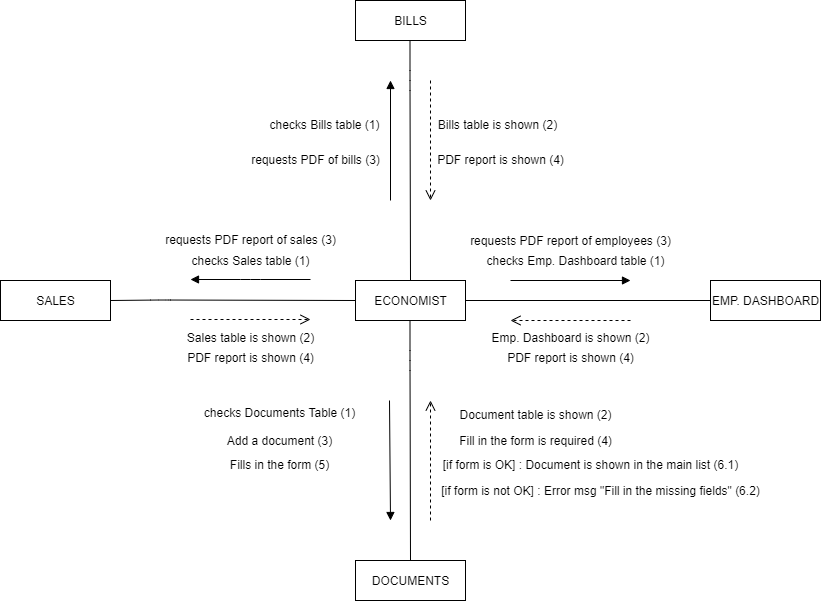

The diagram above was exported from draw.io. Its source (the exported page's mxGraphModel, read from the mxfile embedded in the PNG):
<mxGraphModel dx="868" dy="433" grid="1" gridSize="10" guides="1" tooltips="1" connect="1" arrows="1" fold="1" page="1" pageScale="1" pageWidth="850" pageHeight="1100" math="0" shadow="0">
  <root>
    <mxCell id="0" />
    <mxCell id="1" parent="0" />
    <mxCell id="fbEEwivkTXSggcE3yega-5" value="ECONOMIST" style="html=1;" vertex="1" parent="1">
      <mxGeometry x="365" y="320" width="110" height="40" as="geometry" />
    </mxCell>
    <mxCell id="fbEEwivkTXSggcE3yega-6" value="BILLS" style="html=1;" vertex="1" parent="1">
      <mxGeometry x="365" y="40" width="110" height="40" as="geometry" />
    </mxCell>
    <mxCell id="fbEEwivkTXSggcE3yega-7" value="SALES" style="html=1;" vertex="1" parent="1">
      <mxGeometry x="10" y="320" width="110" height="40" as="geometry" />
    </mxCell>
    <mxCell id="fbEEwivkTXSggcE3yega-12" value="" style="endArrow=none;html=1;entryX=0;entryY=0.5;entryDx=0;entryDy=0;exitX=1;exitY=0.5;exitDx=0;exitDy=0;" edge="1" parent="1" source="fbEEwivkTXSggcE3yega-7" target="fbEEwivkTXSggcE3yega-5">
      <mxGeometry width="50" height="50" relative="1" as="geometry">
        <mxPoint x="150" y="340" as="sourcePoint" />
        <mxPoint x="210" y="339.5" as="targetPoint" />
        <Array as="points">
          <mxPoint x="170" y="339.5" />
        </Array>
      </mxGeometry>
    </mxCell>
    <mxCell id="fbEEwivkTXSggcE3yega-13" value="" style="endArrow=none;html=1;entryX=0.5;entryY=0;entryDx=0;entryDy=0;" edge="1" parent="1" target="fbEEwivkTXSggcE3yega-5">
      <mxGeometry width="50" height="50" relative="1" as="geometry">
        <mxPoint x="419.5" y="80" as="sourcePoint" />
        <mxPoint x="419.5" y="260" as="targetPoint" />
        <Array as="points">
          <mxPoint x="419.5" y="120" />
        </Array>
      </mxGeometry>
    </mxCell>
    <mxCell id="fbEEwivkTXSggcE3yega-14" value="EMP. DASHBOARD" style="html=1;" vertex="1" parent="1">
      <mxGeometry x="720" y="320" width="110" height="40" as="geometry" />
    </mxCell>
    <mxCell id="fbEEwivkTXSggcE3yega-16" value="" style="endArrow=none;html=1;entryX=1;entryY=0.5;entryDx=0;entryDy=0;exitX=0;exitY=0.5;exitDx=0;exitDy=0;" edge="1" parent="1" source="fbEEwivkTXSggcE3yega-14" target="fbEEwivkTXSggcE3yega-5">
      <mxGeometry width="50" height="50" relative="1" as="geometry">
        <mxPoint x="700" y="330" as="sourcePoint" />
        <mxPoint x="570.5" y="350" as="targetPoint" />
        <Array as="points" />
      </mxGeometry>
    </mxCell>
    <mxCell id="fbEEwivkTXSggcE3yega-17" value="DOCUMENTS" style="html=1;" vertex="1" parent="1">
      <mxGeometry x="365" y="600" width="110" height="40" as="geometry" />
    </mxCell>
    <mxCell id="fbEEwivkTXSggcE3yega-19" value="" style="endArrow=none;html=1;entryX=0.5;entryY=0;entryDx=0;entryDy=0;" edge="1" parent="1">
      <mxGeometry width="50" height="50" relative="1" as="geometry">
        <mxPoint x="419.5" y="360" as="sourcePoint" />
        <mxPoint x="420" y="600" as="targetPoint" />
        <Array as="points">
          <mxPoint x="419.5" y="400" />
        </Array>
      </mxGeometry>
    </mxCell>
    <mxCell id="fbEEwivkTXSggcE3yega-21" value="&lt;font style=&quot;font-size: 12px&quot;&gt;checks Sales table (1)&lt;/font&gt;" style="html=1;verticalAlign=bottom;endArrow=block;" edge="1" parent="1">
      <mxGeometry y="-9" width="80" relative="1" as="geometry">
        <mxPoint x="320" y="319" as="sourcePoint" />
        <mxPoint x="200" y="319" as="targetPoint" />
        <Array as="points">
          <mxPoint x="260" y="319" />
        </Array>
        <mxPoint as="offset" />
      </mxGeometry>
    </mxCell>
    <mxCell id="fbEEwivkTXSggcE3yega-22" value="" style="html=1;verticalAlign=bottom;endArrow=open;dashed=1;endSize=8;" edge="1" parent="1">
      <mxGeometry relative="1" as="geometry">
        <mxPoint x="200" y="359" as="sourcePoint" />
        <mxPoint x="320" y="359" as="targetPoint" />
      </mxGeometry>
    </mxCell>
    <mxCell id="fbEEwivkTXSggcE3yega-25" value="&lt;font style=&quot;font-size: 12px&quot;&gt;&lt;br&gt;&lt;br&gt;&lt;span style=&quot;color: rgb(0 , 0 , 0) ; font-family: &amp;#34;helvetica&amp;#34; ; font-style: normal ; font-weight: 400 ; letter-spacing: normal ; text-align: center ; text-indent: 0px ; text-transform: none ; word-spacing: 0px ; background-color: rgb(255 , 255 , 255) ; float: none ; display: inline&quot;&gt;requests PDF report of sales (3)&lt;/span&gt;&lt;/font&gt;" style="text;html=1;align=center;verticalAlign=middle;resizable=0;points=[];autosize=1;" vertex="1" parent="1">
      <mxGeometry x="165" y="240" width="190" height="50" as="geometry" />
    </mxCell>
    <mxCell id="fbEEwivkTXSggcE3yega-26" value="&lt;span style=&quot;background-color: rgb(255 , 255 , 255)&quot;&gt;&lt;font style=&quot;font-size: 12px&quot;&gt;Sales table is shown (2)&lt;/font&gt;&lt;/span&gt;" style="text;html=1;align=center;verticalAlign=middle;resizable=0;points=[];autosize=1;" vertex="1" parent="1">
      <mxGeometry x="190" y="367" width="140" height="20" as="geometry" />
    </mxCell>
    <mxCell id="fbEEwivkTXSggcE3yega-27" value="PDF report is shown (4)" style="text;html=1;align=center;verticalAlign=middle;resizable=0;points=[];autosize=1;" vertex="1" parent="1">
      <mxGeometry x="190" y="387" width="140" height="20" as="geometry" />
    </mxCell>
    <mxCell id="fbEEwivkTXSggcE3yega-28" value="" style="html=1;verticalAlign=bottom;endArrow=block;" edge="1" parent="1">
      <mxGeometry width="80" relative="1" as="geometry">
        <mxPoint x="400" y="240" as="sourcePoint" />
        <mxPoint x="400" y="120" as="targetPoint" />
      </mxGeometry>
    </mxCell>
    <mxCell id="fbEEwivkTXSggcE3yega-29" value="" style="html=1;verticalAlign=bottom;endArrow=open;dashed=1;endSize=8;" edge="1" parent="1">
      <mxGeometry relative="1" as="geometry">
        <mxPoint x="440" y="120" as="sourcePoint" />
        <mxPoint x="440" y="240" as="targetPoint" />
      </mxGeometry>
    </mxCell>
    <mxCell id="fbEEwivkTXSggcE3yega-30" value="checks Bills table (1)" style="text;html=1;align=center;verticalAlign=middle;resizable=0;points=[];autosize=1;" vertex="1" parent="1">
      <mxGeometry x="269" y="154" width="130" height="20" as="geometry" />
    </mxCell>
    <mxCell id="fbEEwivkTXSggcE3yega-31" value="Bills table is shown (2)" style="text;html=1;align=center;verticalAlign=middle;resizable=0;points=[];autosize=1;" vertex="1" parent="1">
      <mxGeometry x="442" y="154" width="130" height="20" as="geometry" />
    </mxCell>
    <mxCell id="fbEEwivkTXSggcE3yega-32" value="requests PDF of bills (3)" style="text;html=1;align=center;verticalAlign=middle;resizable=0;points=[];autosize=1;" vertex="1" parent="1">
      <mxGeometry x="255" y="189" width="140" height="20" as="geometry" />
    </mxCell>
    <mxCell id="fbEEwivkTXSggcE3yega-33" value="PDF report is shown (4)" style="text;html=1;align=center;verticalAlign=middle;resizable=0;points=[];autosize=1;" vertex="1" parent="1">
      <mxGeometry x="440" y="189" width="140" height="20" as="geometry" />
    </mxCell>
    <mxCell id="fbEEwivkTXSggcE3yega-34" value="" style="html=1;verticalAlign=bottom;endArrow=block;" edge="1" parent="1">
      <mxGeometry width="80" relative="1" as="geometry">
        <mxPoint x="520" y="320" as="sourcePoint" />
        <mxPoint x="640" y="320" as="targetPoint" />
      </mxGeometry>
    </mxCell>
    <mxCell id="fbEEwivkTXSggcE3yega-35" value="checks Emp. Dashboard table (1)" style="text;html=1;align=center;verticalAlign=middle;resizable=0;points=[];autosize=1;" vertex="1" parent="1">
      <mxGeometry x="490" y="290" width="190" height="20" as="geometry" />
    </mxCell>
    <mxCell id="fbEEwivkTXSggcE3yega-36" value="" style="html=1;verticalAlign=bottom;endArrow=open;dashed=1;endSize=8;" edge="1" parent="1">
      <mxGeometry relative="1" as="geometry">
        <mxPoint x="640" y="360" as="sourcePoint" />
        <mxPoint x="520" y="360" as="targetPoint" />
      </mxGeometry>
    </mxCell>
    <mxCell id="fbEEwivkTXSggcE3yega-37" value="Emp. Dashboard is shown (2)" style="text;html=1;align=center;verticalAlign=middle;resizable=0;points=[];autosize=1;" vertex="1" parent="1">
      <mxGeometry x="495" y="367" width="170" height="20" as="geometry" />
    </mxCell>
    <mxCell id="fbEEwivkTXSggcE3yega-40" value="PDF report is shown (4)" style="text;html=1;align=center;verticalAlign=middle;resizable=0;points=[];autosize=1;" vertex="1" parent="1">
      <mxGeometry x="510" y="387" width="140" height="20" as="geometry" />
    </mxCell>
    <mxCell id="fbEEwivkTXSggcE3yega-41" value="requests PDF report of employees (3)" style="text;html=1;align=center;verticalAlign=middle;resizable=0;points=[];autosize=1;" vertex="1" parent="1">
      <mxGeometry x="470" y="270" width="220" height="20" as="geometry" />
    </mxCell>
    <mxCell id="fbEEwivkTXSggcE3yega-43" value="" style="html=1;verticalAlign=bottom;endArrow=block;" edge="1" parent="1">
      <mxGeometry width="80" relative="1" as="geometry">
        <mxPoint x="399" y="440" as="sourcePoint" />
        <mxPoint x="400" y="560" as="targetPoint" />
      </mxGeometry>
    </mxCell>
    <mxCell id="fbEEwivkTXSggcE3yega-44" value="" style="html=1;verticalAlign=bottom;endArrow=open;dashed=1;endSize=8;" edge="1" parent="1">
      <mxGeometry relative="1" as="geometry">
        <mxPoint x="440" y="560" as="sourcePoint" />
        <mxPoint x="440" y="440" as="targetPoint" />
      </mxGeometry>
    </mxCell>
    <mxCell id="fbEEwivkTXSggcE3yega-45" value="checks Documents Table (1)" style="text;html=1;align=center;verticalAlign=middle;resizable=0;points=[];autosize=1;" vertex="1" parent="1">
      <mxGeometry x="204" y="442" width="170" height="20" as="geometry" />
    </mxCell>
    <mxCell id="fbEEwivkTXSggcE3yega-46" value="Document table is shown (2)" style="text;html=1;align=center;verticalAlign=middle;resizable=0;points=[];autosize=1;" vertex="1" parent="1">
      <mxGeometry x="460" y="444" width="170" height="20" as="geometry" />
    </mxCell>
    <mxCell id="fbEEwivkTXSggcE3yega-47" value="Add a document (3)" style="text;html=1;align=center;verticalAlign=middle;resizable=0;points=[];autosize=1;" vertex="1" parent="1">
      <mxGeometry x="229" y="470" width="120" height="20" as="geometry" />
    </mxCell>
    <mxCell id="fbEEwivkTXSggcE3yega-48" value="Fill in the form is required (4)" style="text;html=1;align=center;verticalAlign=middle;resizable=0;points=[];autosize=1;" vertex="1" parent="1">
      <mxGeometry x="460" y="470" width="170" height="20" as="geometry" />
    </mxCell>
    <mxCell id="fbEEwivkTXSggcE3yega-49" value="Fills in the form (5)" style="text;html=1;align=center;verticalAlign=middle;resizable=0;points=[];autosize=1;" vertex="1" parent="1">
      <mxGeometry x="234" y="494" width="110" height="20" as="geometry" />
    </mxCell>
    <mxCell id="fbEEwivkTXSggcE3yega-50" value="[if form is OK] : Document is shown in the main list (6.1)" style="text;html=1;align=center;verticalAlign=middle;resizable=0;points=[];autosize=1;" vertex="1" parent="1">
      <mxGeometry x="445" y="494" width="310" height="20" as="geometry" />
    </mxCell>
    <mxCell id="fbEEwivkTXSggcE3yega-51" value="[if form is not OK] : Error msg &quot;Fill in the missing fields&quot; (6.2)" style="text;html=1;align=center;verticalAlign=middle;resizable=0;points=[];autosize=1;" vertex="1" parent="1">
      <mxGeometry x="445" y="520" width="330" height="20" as="geometry" />
    </mxCell>
  </root>
</mxGraphModel>